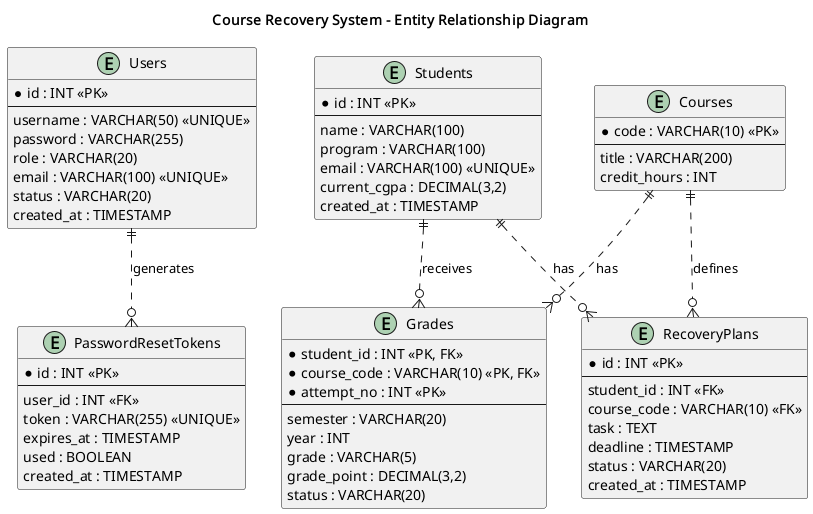

The diagram above was rendered by PlantUML. Its source (embedded in the PNG):
@startuml erd
title Course Recovery System - Entity Relationship Diagram

entity Users {
  *id : INT <<PK>>
  --
  username : VARCHAR(50) <<UNIQUE>>
  password : VARCHAR(255)
  role : VARCHAR(20)
  email : VARCHAR(100) <<UNIQUE>>
  status : VARCHAR(20)
  created_at : TIMESTAMP
}

entity Students {
  *id : INT <<PK>>
  --
  name : VARCHAR(100)
  program : VARCHAR(100)
  email : VARCHAR(100) <<UNIQUE>>
  current_cgpa : DECIMAL(3,2)
  created_at : TIMESTAMP
}

entity Courses {
  *code : VARCHAR(10) <<PK>>
  --
  title : VARCHAR(200)
  credit_hours : INT
}

entity Grades {
  *student_id : INT <<PK, FK>>
  *course_code : VARCHAR(10) <<PK, FK>>
  *attempt_no : INT <<PK>>
  --
  semester : VARCHAR(20)
  year : INT
  grade : VARCHAR(5)
  grade_point : DECIMAL(3,2)
  status : VARCHAR(20)
}

entity RecoveryPlans {
  *id : INT <<PK>>
  --
  student_id : INT <<FK>>
  course_code : VARCHAR(10) <<FK>>
  task : TEXT
  deadline : TIMESTAMP
  status : VARCHAR(20)
  created_at : TIMESTAMP
}

entity PasswordResetTokens {
  *id : INT <<PK>>
  --
  user_id : INT <<FK>>
  token : VARCHAR(255) <<UNIQUE>>
  expires_at : TIMESTAMP
  used : BOOLEAN
  created_at : TIMESTAMP
}

' Relationships
Users ||..o{ PasswordResetTokens : "generates"
Students ||..o{ Grades : "receives"
Courses ||..o{ Grades : "has"
Students ||..o{ RecoveryPlans : "has"
Courses ||..o{ RecoveryPlans : "defines"

@enduml